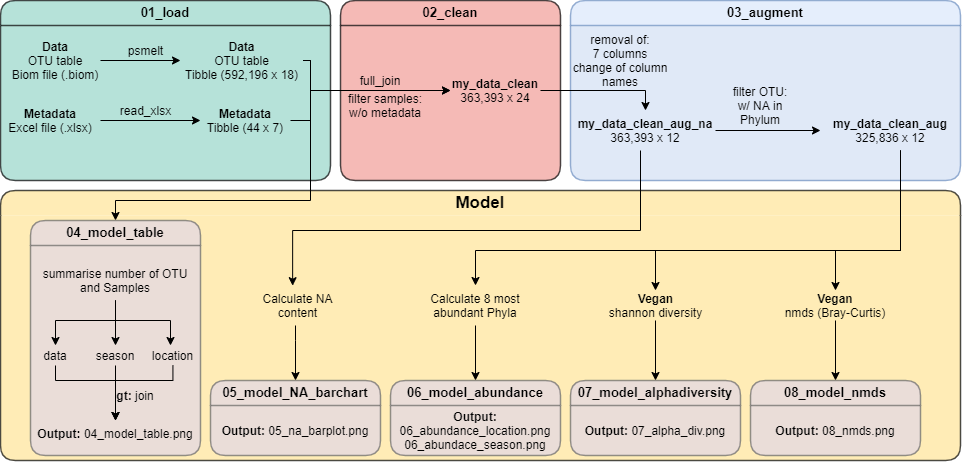

The diagram above was exported from draw.io. Its source (the exported page's mxGraphModel, read from the mxfile embedded in the PNG):
<mxGraphModel dx="1317" dy="717" grid="1" gridSize="10" guides="1" tooltips="1" connect="1" arrows="1" fold="1" page="1" pageScale="1" pageWidth="1654" pageHeight="1169" background="#ffffff" math="0" shadow="0">
  <root>
    <mxCell id="0" />
    <mxCell id="1" parent="0" />
    <mxCell id="RzYWlNldp8-ohY9gcTfM-1" value="&lt;div style=&quot;display: flex ; justify-content: center ; text-align: center ; align-items: baseline ; line-height: 1.25 ; margin-top: -2px&quot;&gt;&lt;span style=&quot;color: rgb(0 , 0 , 0) ; font-weight: bold&quot;&gt;&lt;font style=&quot;font-size: 17px&quot;&gt;Model&lt;/font&gt;&lt;/span&gt;&lt;/div&gt;" style="swimlane;startSize=25;html=1;whiteSpace=wrap;container=1;collapsible=0;childLayout=stackLayout;resizeParent=1;dropTarget=0;rounded=1;arcSize=20;fontStyle=0;whiteSpace=wrap;overflow=block;blockSpacing=1;fontSize=13;spacing=0;strokeOpacity=100;fillOpacity=100;strokeWidth=1.5;swimlaneFillColor=#FFE599;labelBackgroundColor=none;opacity=70;fillColor=#FFE599;swimlaneLine=0;" vertex="1" parent="1">
      <mxGeometry x="50" y="410" width="960" height="270" as="geometry" />
    </mxCell>
    <mxCell id="sW9VzlcZQbbN4xvz664j-33" value="&lt;div style=&quot;display: flex ; justify-content: center ; text-align: center ; align-items: baseline ; font-size: 0 ; line-height: 1.25 ; margin-top: -2px&quot;&gt;&lt;span&gt;&lt;span style=&quot;font-size: 13px ; color: #000000 ; font-weight: bold&quot;&gt;03_augment&lt;/span&gt;&lt;/span&gt;&lt;/div&gt;" style="swimlane;startSize=25;html=1;whiteSpace=wrap;container=1;collapsible=0;childLayout=stackLayout;resizeParent=1;dropTarget=0;rounded=1;arcSize=20;fontStyle=0;whiteSpace=wrap;overflow=block;blockSpacing=1;fontSize=13;spacing=0;strokeOpacity=100;fillOpacity=100;fillColor=#dae8fc;strokeWidth=1.5;swimlaneFillColor=#D4E1F5;labelBackgroundColor=none;opacity=70;strokeColor=#6c8ebf;" parent="1" vertex="1">
      <mxGeometry x="620" y="220" width="390" height="180" as="geometry" />
    </mxCell>
    <mxCell id="sW9VzlcZQbbN4xvz664j-26" value="&lt;div style=&quot;display: flex ; justify-content: center ; text-align: center ; align-items: baseline ; font-size: 0 ; line-height: 1.25 ; margin-top: -2px&quot;&gt;&lt;span&gt;&lt;span style=&quot;font-size: 13px ; color: #000000 ; font-weight: bold&quot;&gt;02_clean&lt;/span&gt;&lt;/span&gt;&lt;/div&gt;" style="swimlane;startSize=25;html=1;whiteSpace=wrap;container=1;collapsible=0;childLayout=stackLayout;resizeParent=1;dropTarget=0;rounded=1;arcSize=20;fontStyle=0;whiteSpace=wrap;overflow=block;blockSpacing=1;fontSize=13;spacing=0;strokeOpacity=100;fillOpacity=100;fillColor=#F19C99;strokeWidth=1.5;swimlaneFillColor=#F19C99;labelBackgroundColor=none;opacity=70;" parent="1" vertex="1">
      <mxGeometry x="390" y="220" width="220" height="180" as="geometry" />
    </mxCell>
    <mxCell id="sW9VzlcZQbbN4xvz664j-24" value="&lt;div style=&quot;display: flex ; justify-content: center ; text-align: center ; align-items: baseline ; font-size: 0 ; line-height: 1.25 ; margin-top: -2px&quot;&gt;&lt;span&gt;&lt;span style=&quot;font-size: 13px ; color: #000000 ; font-weight: bold&quot;&gt;01_load&lt;/span&gt;&lt;/span&gt;&lt;/div&gt;" style="swimlane;startSize=25;html=1;whiteSpace=wrap;container=1;collapsible=0;childLayout=stackLayout;resizeParent=1;dropTarget=0;rounded=1;arcSize=20;fontStyle=0;whiteSpace=wrap;overflow=block;blockSpacing=1;fontSize=13;spacing=0;strokeOpacity=100;fillOpacity=100;fillColor=#99d5ca;strokeWidth=1.5;swimlaneFillColor=#99d5ca;labelBackgroundColor=none;opacity=70;" parent="1" vertex="1">
      <mxGeometry x="50" y="220" width="330" height="180" as="geometry" />
    </mxCell>
    <mxCell id="sW9VzlcZQbbN4xvz664j-7" style="edgeStyle=orthogonalEdgeStyle;rounded=0;orthogonalLoop=1;jettySize=auto;html=1;entryX=0;entryY=0.5;entryDx=0;entryDy=0;" parent="1" source="sW9VzlcZQbbN4xvz664j-6" target="sW9VzlcZQbbN4xvz664j-31" edge="1">
      <mxGeometry relative="1" as="geometry">
        <mxPoint x="500" y="311" as="targetPoint" />
        <Array as="points">
          <mxPoint x="360" y="280" />
          <mxPoint x="360" y="310" />
        </Array>
      </mxGeometry>
    </mxCell>
    <mxCell id="RzYWlNldp8-ohY9gcTfM-30" style="edgeStyle=orthogonalEdgeStyle;rounded=0;orthogonalLoop=1;jettySize=auto;html=1;entryX=0.5;entryY=0;entryDx=0;entryDy=0;" edge="1" parent="1" source="sW9VzlcZQbbN4xvz664j-6" target="RzYWlNldp8-ohY9gcTfM-17">
      <mxGeometry relative="1" as="geometry">
        <mxPoint x="165" y="470" as="targetPoint" />
        <Array as="points">
          <mxPoint x="360" y="280" />
          <mxPoint x="360" y="420" />
          <mxPoint x="165" y="420" />
        </Array>
      </mxGeometry>
    </mxCell>
    <mxCell id="sW9VzlcZQbbN4xvz664j-6" value="&lt;b&gt;Data&lt;/b&gt;&lt;br&gt;OTU table&lt;br&gt;Tibble (592,196 x 18)" style="text;html=1;strokeColor=none;fillColor=none;align=center;verticalAlign=middle;whiteSpace=wrap;rounded=0;" parent="1" vertex="1">
      <mxGeometry x="230" y="270" width="122.5" height="20" as="geometry" />
    </mxCell>
    <mxCell id="sW9VzlcZQbbN4xvz664j-12" style="edgeStyle=orthogonalEdgeStyle;rounded=0;orthogonalLoop=1;jettySize=auto;html=1;entryX=0;entryY=0.5;entryDx=0;entryDy=0;" parent="1" source="sW9VzlcZQbbN4xvz664j-11" target="sW9VzlcZQbbN4xvz664j-31" edge="1">
      <mxGeometry relative="1" as="geometry">
        <Array as="points">
          <mxPoint x="360" y="340" />
          <mxPoint x="360" y="310" />
        </Array>
        <mxPoint x="420" y="310.0000000000001" as="targetPoint" />
      </mxGeometry>
    </mxCell>
    <mxCell id="sW9VzlcZQbbN4xvz664j-11" value="&lt;b&gt;Metadata&lt;/b&gt;&lt;br&gt;Tibble (44 x 7)" style="text;html=1;strokeColor=none;fillColor=none;align=center;verticalAlign=middle;whiteSpace=wrap;rounded=0;" parent="1" vertex="1">
      <mxGeometry x="250" y="330" width="90" height="20" as="geometry" />
    </mxCell>
    <mxCell id="sW9VzlcZQbbN4xvz664j-15" style="edgeStyle=orthogonalEdgeStyle;rounded=0;orthogonalLoop=1;jettySize=auto;html=1;" parent="1" source="sW9VzlcZQbbN4xvz664j-14" target="sW9VzlcZQbbN4xvz664j-6" edge="1">
      <mxGeometry relative="1" as="geometry" />
    </mxCell>
    <mxCell id="sW9VzlcZQbbN4xvz664j-14" value="&lt;b&gt;Data&lt;br&gt;&lt;/b&gt;OTU table&lt;br&gt;Biom file (.biom)" style="text;html=1;strokeColor=none;fillColor=none;align=center;verticalAlign=middle;whiteSpace=wrap;rounded=0;" parent="1" vertex="1">
      <mxGeometry x="60" y="270" width="90" height="20" as="geometry" />
    </mxCell>
    <mxCell id="sW9VzlcZQbbN4xvz664j-18" style="edgeStyle=orthogonalEdgeStyle;rounded=0;orthogonalLoop=1;jettySize=auto;html=1;entryX=0;entryY=0.5;entryDx=0;entryDy=0;" parent="1" source="sW9VzlcZQbbN4xvz664j-17" target="sW9VzlcZQbbN4xvz664j-11" edge="1">
      <mxGeometry relative="1" as="geometry" />
    </mxCell>
    <mxCell id="sW9VzlcZQbbN4xvz664j-17" value="&lt;b&gt;Metadata&lt;/b&gt;&lt;br&gt;Excel file (.xlsx)" style="text;html=1;strokeColor=none;fillColor=none;align=center;verticalAlign=middle;whiteSpace=wrap;rounded=0;" parent="1" vertex="1">
      <mxGeometry x="50" y="330" width="100" height="20" as="geometry" />
    </mxCell>
    <mxCell id="sW9VzlcZQbbN4xvz664j-19" value="psmelt" style="text;html=1;align=center;verticalAlign=middle;resizable=0;points=[];autosize=1;strokeColor=none;" parent="1" vertex="1">
      <mxGeometry x="170" y="260" width="50" height="20" as="geometry" />
    </mxCell>
    <mxCell id="sW9VzlcZQbbN4xvz664j-20" value="read_xlsx" style="text;html=1;align=center;verticalAlign=middle;resizable=0;points=[];autosize=1;strokeColor=none;" parent="1" vertex="1">
      <mxGeometry x="160" y="320" width="70" height="20" as="geometry" />
    </mxCell>
    <mxCell id="sW9VzlcZQbbN4xvz664j-27" value="full_join" style="text;html=1;strokeColor=none;fillColor=none;align=center;verticalAlign=middle;whiteSpace=wrap;rounded=0;labelBackgroundColor=none;opacity=70;" parent="1" vertex="1">
      <mxGeometry x="410" y="290" width="40" height="20" as="geometry" />
    </mxCell>
    <mxCell id="RzYWlNldp8-ohY9gcTfM-70" style="edgeStyle=orthogonalEdgeStyle;rounded=0;orthogonalLoop=1;jettySize=auto;html=1;entryX=0.5;entryY=0;entryDx=0;entryDy=0;" edge="1" parent="1" source="sW9VzlcZQbbN4xvz664j-31" target="sW9VzlcZQbbN4xvz664j-34">
      <mxGeometry relative="1" as="geometry" />
    </mxCell>
    <mxCell id="sW9VzlcZQbbN4xvz664j-31" value="&lt;b&gt;my_data_clean&lt;/b&gt;&lt;br&gt;363,393 x 24" style="text;html=1;strokeColor=none;fillColor=none;align=center;verticalAlign=middle;whiteSpace=wrap;rounded=0;labelBackgroundColor=none;opacity=70;" parent="1" vertex="1">
      <mxGeometry x="500" y="300" width="90" height="20" as="geometry" />
    </mxCell>
    <mxCell id="sW9VzlcZQbbN4xvz664j-32" value="filter samples:&lt;br&gt;w/o metadata&lt;br&gt;" style="text;html=1;strokeColor=none;fillColor=none;align=center;verticalAlign=middle;whiteSpace=wrap;rounded=0;labelBackgroundColor=none;opacity=70;" parent="1" vertex="1">
      <mxGeometry x="370" y="300" width="130" height="50" as="geometry" />
    </mxCell>
    <mxCell id="RzYWlNldp8-ohY9gcTfM-13" value="" style="edgeStyle=orthogonalEdgeStyle;rounded=0;orthogonalLoop=1;jettySize=auto;html=1;exitX=1;exitY=0.5;exitDx=0;exitDy=0;" edge="1" parent="1" source="sW9VzlcZQbbN4xvz664j-34" target="RzYWlNldp8-ohY9gcTfM-12">
      <mxGeometry relative="1" as="geometry" />
    </mxCell>
    <mxCell id="RzYWlNldp8-ohY9gcTfM-76" style="edgeStyle=orthogonalEdgeStyle;rounded=0;orthogonalLoop=1;jettySize=auto;html=1;entryX=0.437;entryY=0.005;entryDx=0;entryDy=0;entryPerimeter=0;" edge="1" parent="1" source="sW9VzlcZQbbN4xvz664j-34" target="RzYWlNldp8-ohY9gcTfM-64">
      <mxGeometry relative="1" as="geometry">
        <Array as="points">
          <mxPoint x="690" y="450" />
          <mxPoint x="342" y="450" />
        </Array>
      </mxGeometry>
    </mxCell>
    <mxCell id="sW9VzlcZQbbN4xvz664j-34" value="&lt;b&gt;my_data_clean_aug_na&lt;br&gt;&lt;/b&gt;363,393 x 12" style="text;html=1;strokeColor=none;fillColor=none;align=center;verticalAlign=middle;whiteSpace=wrap;rounded=0;labelBackgroundColor=none;opacity=70;" parent="1" vertex="1">
      <mxGeometry x="625" y="330" width="140" height="40" as="geometry" />
    </mxCell>
    <mxCell id="sW9VzlcZQbbN4xvz664j-37" value="removal of:&lt;br&gt;7 columns&lt;br&gt;change of column names&lt;br&gt;" style="text;html=1;strokeColor=none;fillColor=none;align=center;verticalAlign=middle;whiteSpace=wrap;rounded=0;labelBackgroundColor=none;opacity=70;" parent="1" vertex="1">
      <mxGeometry x="610" y="250" width="120" height="60" as="geometry" />
    </mxCell>
    <mxCell id="RzYWlNldp8-ohY9gcTfM-60" style="edgeStyle=orthogonalEdgeStyle;rounded=0;orthogonalLoop=1;jettySize=auto;html=1;entryX=0.5;entryY=0;entryDx=0;entryDy=0;" edge="1" parent="1" source="RzYWlNldp8-ohY9gcTfM-12" target="RzYWlNldp8-ohY9gcTfM-55">
      <mxGeometry relative="1" as="geometry">
        <Array as="points">
          <mxPoint x="950" y="470" />
          <mxPoint x="705" y="470" />
        </Array>
      </mxGeometry>
    </mxCell>
    <mxCell id="RzYWlNldp8-ohY9gcTfM-81" style="edgeStyle=orthogonalEdgeStyle;rounded=0;orthogonalLoop=1;jettySize=auto;html=1;entryX=0.5;entryY=0;entryDx=0;entryDy=0;" edge="1" parent="1" source="RzYWlNldp8-ohY9gcTfM-12" target="RzYWlNldp8-ohY9gcTfM-78">
      <mxGeometry relative="1" as="geometry">
        <Array as="points">
          <mxPoint x="950" y="470" />
          <mxPoint x="525" y="470" />
        </Array>
      </mxGeometry>
    </mxCell>
    <mxCell id="RzYWlNldp8-ohY9gcTfM-86" style="edgeStyle=orthogonalEdgeStyle;rounded=0;orthogonalLoop=1;jettySize=auto;html=1;" edge="1" parent="1" source="RzYWlNldp8-ohY9gcTfM-12" target="RzYWlNldp8-ohY9gcTfM-83">
      <mxGeometry relative="1" as="geometry">
        <Array as="points">
          <mxPoint x="950" y="470" />
          <mxPoint x="885" y="470" />
        </Array>
      </mxGeometry>
    </mxCell>
    <mxCell id="RzYWlNldp8-ohY9gcTfM-12" value="&lt;b&gt;my_data_clean_aug&lt;br&gt;&lt;/b&gt;325,836 x 12" style="text;html=1;strokeColor=none;fillColor=none;align=center;verticalAlign=middle;whiteSpace=wrap;rounded=0;labelBackgroundColor=none;opacity=70;" vertex="1" parent="1">
      <mxGeometry x="870" y="330" width="140" height="40" as="geometry" />
    </mxCell>
    <mxCell id="RzYWlNldp8-ohY9gcTfM-14" value="filter OTU:&lt;br&gt;w/ NA in Phylum" style="text;html=1;strokeColor=none;fillColor=none;align=center;verticalAlign=middle;whiteSpace=wrap;rounded=0;" vertex="1" parent="1">
      <mxGeometry x="780" y="315" width="60" height="20" as="geometry" />
    </mxCell>
    <mxCell id="RzYWlNldp8-ohY9gcTfM-17" value="&lt;div style=&quot;display: flex ; justify-content: center ; text-align: center ; align-items: baseline ; font-size: 0 ; line-height: 1.25 ; margin-top: -2px&quot;&gt;&lt;span&gt;&lt;span style=&quot;font-size: 13px ; color: #000000 ; font-weight: bold&quot;&gt;04_model_table&lt;/span&gt;&lt;/span&gt;&lt;/div&gt;" style="swimlane;startSize=25;html=1;whiteSpace=wrap;container=1;collapsible=0;childLayout=stackLayout;resizeParent=1;dropTarget=0;rounded=1;arcSize=20;fontStyle=0;whiteSpace=wrap;overflow=block;blockSpacing=1;fontSize=13;spacing=0;strokeOpacity=100;fillOpacity=100;strokeWidth=1.5;swimlaneFillColor=#E1D5E7;labelBackgroundColor=none;opacity=70;strokeColor=#666666;fontColor=#333333;fillColor=#E1D5E7;" vertex="1" parent="1">
      <mxGeometry x="80" y="440" width="170" height="235" as="geometry" />
    </mxCell>
    <mxCell id="RzYWlNldp8-ohY9gcTfM-19" value="&lt;div style=&quot;display: flex ; justify-content: center ; text-align: center ; align-items: baseline ; font-size: 0 ; line-height: 1.25 ; margin-top: -2px&quot;&gt;&lt;span&gt;&lt;span style=&quot;font-size: 13px ; color: #000000 ; font-weight: bold&quot;&gt;05_&lt;/span&gt;&lt;span style=&quot;color: rgb(0 , 0 , 0) ; font-size: 13px ; font-weight: 700&quot;&gt;model_NA_barchart&lt;/span&gt;&lt;/span&gt;&lt;/div&gt;" style="swimlane;startSize=25;html=1;whiteSpace=wrap;container=1;collapsible=0;childLayout=stackLayout;resizeParent=1;dropTarget=0;rounded=1;arcSize=20;fontStyle=0;whiteSpace=wrap;overflow=block;blockSpacing=1;fontSize=13;spacing=0;strokeOpacity=100;fillOpacity=100;strokeWidth=1.5;swimlaneFillColor=#E1D5E7;labelBackgroundColor=none;opacity=70;strokeColor=#666666;fontColor=#333333;fillColor=#E1D5E7;" vertex="1" parent="1">
      <mxGeometry x="260" y="600" width="170" height="75" as="geometry" />
    </mxCell>
    <mxCell id="RzYWlNldp8-ohY9gcTfM-20" value="&lt;div style=&quot;display: flex ; justify-content: center ; text-align: center ; align-items: baseline ; font-size: 0 ; line-height: 1.25 ; margin-top: -2px&quot;&gt;&lt;span&gt;&lt;span style=&quot;font-size: 13px ; color: #000000 ; font-weight: bold&quot;&gt;06_model_abundance&lt;/span&gt;&lt;/span&gt;&lt;/div&gt;" style="swimlane;startSize=25;html=1;whiteSpace=wrap;container=1;collapsible=0;childLayout=stackLayout;resizeParent=1;dropTarget=0;rounded=1;arcSize=20;fontStyle=0;whiteSpace=wrap;overflow=block;blockSpacing=1;fontSize=13;spacing=0;strokeOpacity=100;fillOpacity=100;strokeWidth=1.5;swimlaneFillColor=#E1D5E7;labelBackgroundColor=none;opacity=70;strokeColor=#666666;fontColor=#333333;fillColor=#E1D5E7;" vertex="1" parent="1">
      <mxGeometry x="440" y="600" width="170" height="75" as="geometry" />
    </mxCell>
    <mxCell id="RzYWlNldp8-ohY9gcTfM-21" value="&lt;div style=&quot;display: flex ; justify-content: center ; text-align: center ; align-items: baseline ; font-size: 0 ; line-height: 1.25 ; margin-top: -2px&quot;&gt;&lt;span&gt;&lt;span style=&quot;font-size: 13px ; color: #000000 ; font-weight: bold&quot;&gt;07_model_alphadiversity&lt;/span&gt;&lt;/span&gt;&lt;/div&gt;" style="swimlane;startSize=25;html=1;whiteSpace=wrap;container=1;collapsible=0;childLayout=stackLayout;resizeParent=1;dropTarget=0;rounded=1;arcSize=20;fontStyle=0;whiteSpace=wrap;overflow=block;blockSpacing=1;fontSize=13;spacing=0;strokeOpacity=100;fillOpacity=100;strokeWidth=1.5;swimlaneFillColor=#E1D5E7;labelBackgroundColor=none;opacity=70;strokeColor=#666666;fontColor=#333333;fillColor=#E1D5E7;" vertex="1" parent="1">
      <mxGeometry x="620" y="600" width="170" height="75" as="geometry" />
    </mxCell>
    <mxCell id="RzYWlNldp8-ohY9gcTfM-26" value="&lt;div style=&quot;display: flex ; justify-content: center ; text-align: center ; align-items: baseline ; font-size: 0 ; line-height: 1.25 ; margin-top: -2px&quot;&gt;&lt;span&gt;&lt;span style=&quot;font-size: 13px ; color: #000000 ; font-weight: bold&quot;&gt;08_model_nmds&lt;/span&gt;&lt;/span&gt;&lt;/div&gt;" style="swimlane;startSize=25;html=1;whiteSpace=wrap;container=1;collapsible=0;childLayout=stackLayout;resizeParent=1;dropTarget=0;rounded=1;arcSize=20;fontStyle=0;whiteSpace=wrap;overflow=block;blockSpacing=1;fontSize=13;spacing=0;strokeOpacity=100;fillOpacity=100;strokeWidth=1.5;swimlaneFillColor=#E1D5E7;labelBackgroundColor=none;opacity=70;strokeColor=#666666;fontColor=#333333;fillColor=#E1D5E7;" vertex="1" parent="1">
      <mxGeometry x="800" y="600" width="170" height="75" as="geometry" />
    </mxCell>
    <mxCell id="RzYWlNldp8-ohY9gcTfM-41" value="" style="edgeStyle=orthogonalEdgeStyle;rounded=0;orthogonalLoop=1;jettySize=auto;html=1;" edge="1" parent="1" source="RzYWlNldp8-ohY9gcTfM-36" target="RzYWlNldp8-ohY9gcTfM-40">
      <mxGeometry relative="1" as="geometry" />
    </mxCell>
    <mxCell id="RzYWlNldp8-ohY9gcTfM-43" value="" style="edgeStyle=orthogonalEdgeStyle;rounded=0;orthogonalLoop=1;jettySize=auto;html=1;entryX=0.5;entryY=0;entryDx=0;entryDy=0;" edge="1" parent="1" source="RzYWlNldp8-ohY9gcTfM-36" target="RzYWlNldp8-ohY9gcTfM-42">
      <mxGeometry relative="1" as="geometry">
        <Array as="points">
          <mxPoint x="165" y="540" />
          <mxPoint x="105" y="540" />
        </Array>
      </mxGeometry>
    </mxCell>
    <mxCell id="RzYWlNldp8-ohY9gcTfM-45" value="" style="edgeStyle=orthogonalEdgeStyle;rounded=0;orthogonalLoop=1;jettySize=auto;html=1;" edge="1" parent="1" source="RzYWlNldp8-ohY9gcTfM-36" target="RzYWlNldp8-ohY9gcTfM-44">
      <mxGeometry relative="1" as="geometry">
        <Array as="points">
          <mxPoint x="165" y="540" />
          <mxPoint x="220" y="540" />
        </Array>
      </mxGeometry>
    </mxCell>
    <mxCell id="RzYWlNldp8-ohY9gcTfM-36" value="summarise number of OTU and Samples" style="text;html=1;strokeColor=none;fillColor=none;align=center;verticalAlign=middle;whiteSpace=wrap;rounded=0;" vertex="1" parent="1">
      <mxGeometry x="85" y="480" width="160" height="40" as="geometry" />
    </mxCell>
    <mxCell id="RzYWlNldp8-ohY9gcTfM-89" style="edgeStyle=orthogonalEdgeStyle;rounded=0;orthogonalLoop=1;jettySize=auto;html=1;" edge="1" parent="1" source="RzYWlNldp8-ohY9gcTfM-40" target="RzYWlNldp8-ohY9gcTfM-32">
      <mxGeometry relative="1" as="geometry" />
    </mxCell>
    <mxCell id="RzYWlNldp8-ohY9gcTfM-40" value="season" style="text;html=1;strokeColor=none;fillColor=none;align=center;verticalAlign=middle;whiteSpace=wrap;rounded=0;" vertex="1" parent="1">
      <mxGeometry x="125" y="565" width="80" height="20" as="geometry" />
    </mxCell>
    <mxCell id="RzYWlNldp8-ohY9gcTfM-91" style="edgeStyle=orthogonalEdgeStyle;rounded=0;orthogonalLoop=1;jettySize=auto;html=1;entryX=0.5;entryY=0;entryDx=0;entryDy=0;" edge="1" parent="1" source="RzYWlNldp8-ohY9gcTfM-42" target="RzYWlNldp8-ohY9gcTfM-32">
      <mxGeometry relative="1" as="geometry">
        <Array as="points">
          <mxPoint x="105" y="600" />
          <mxPoint x="165" y="600" />
        </Array>
      </mxGeometry>
    </mxCell>
    <mxCell id="RzYWlNldp8-ohY9gcTfM-42" value="data" style="text;html=1;strokeColor=none;fillColor=none;align=center;verticalAlign=middle;whiteSpace=wrap;rounded=0;" vertex="1" parent="1">
      <mxGeometry x="85" y="565" width="40" height="20" as="geometry" />
    </mxCell>
    <mxCell id="RzYWlNldp8-ohY9gcTfM-93" style="edgeStyle=orthogonalEdgeStyle;rounded=0;orthogonalLoop=1;jettySize=auto;html=1;entryX=0.5;entryY=0;entryDx=0;entryDy=0;" edge="1" parent="1" source="RzYWlNldp8-ohY9gcTfM-44" target="RzYWlNldp8-ohY9gcTfM-32">
      <mxGeometry relative="1" as="geometry">
        <Array as="points">
          <mxPoint x="222" y="600" />
          <mxPoint x="165" y="600" />
        </Array>
      </mxGeometry>
    </mxCell>
    <mxCell id="RzYWlNldp8-ohY9gcTfM-44" value="location" style="text;html=1;strokeColor=none;fillColor=none;align=center;verticalAlign=middle;whiteSpace=wrap;rounded=0;" vertex="1" parent="1">
      <mxGeometry x="200" y="565" width="45" height="20" as="geometry" />
    </mxCell>
    <mxCell id="RzYWlNldp8-ohY9gcTfM-54" value="&lt;b&gt;Output: &lt;/b&gt;05_na_barplot.png" style="text;html=1;strokeColor=none;fillColor=none;align=center;verticalAlign=middle;whiteSpace=wrap;rounded=0;" vertex="1" parent="1">
      <mxGeometry x="260" y="625" width="170" height="50" as="geometry" />
    </mxCell>
    <mxCell id="RzYWlNldp8-ohY9gcTfM-59" style="edgeStyle=orthogonalEdgeStyle;rounded=0;orthogonalLoop=1;jettySize=auto;html=1;entryX=0.5;entryY=0;entryDx=0;entryDy=0;" edge="1" parent="1" source="RzYWlNldp8-ohY9gcTfM-55" target="RzYWlNldp8-ohY9gcTfM-21">
      <mxGeometry relative="1" as="geometry" />
    </mxCell>
    <mxCell id="RzYWlNldp8-ohY9gcTfM-55" value="&lt;b&gt;Vegan&lt;br&gt;&lt;/b&gt;shannon diversity" style="text;html=1;strokeColor=none;fillColor=none;align=center;verticalAlign=middle;whiteSpace=wrap;rounded=0;" vertex="1" parent="1">
      <mxGeometry x="642.5" y="510" width="125" height="30" as="geometry" />
    </mxCell>
    <mxCell id="RzYWlNldp8-ohY9gcTfM-61" value="&lt;b&gt;Output: &lt;/b&gt;07_alpha_div.png" style="text;html=1;strokeColor=none;fillColor=none;align=center;verticalAlign=middle;whiteSpace=wrap;rounded=0;" vertex="1" parent="1">
      <mxGeometry x="620" y="625" width="170" height="50" as="geometry" />
    </mxCell>
    <mxCell id="RzYWlNldp8-ohY9gcTfM-77" style="edgeStyle=orthogonalEdgeStyle;rounded=0;orthogonalLoop=1;jettySize=auto;html=1;entryX=0.5;entryY=0;entryDx=0;entryDy=0;" edge="1" parent="1" source="RzYWlNldp8-ohY9gcTfM-64" target="RzYWlNldp8-ohY9gcTfM-19">
      <mxGeometry relative="1" as="geometry">
        <Array as="points">
          <mxPoint x="345" y="560" />
          <mxPoint x="345" y="560" />
        </Array>
      </mxGeometry>
    </mxCell>
    <mxCell id="RzYWlNldp8-ohY9gcTfM-64" value="Calculate NA content" style="text;html=1;strokeColor=none;fillColor=none;align=center;verticalAlign=middle;whiteSpace=wrap;rounded=0;" vertex="1" parent="1">
      <mxGeometry x="305" y="505" width="85" height="40" as="geometry" />
    </mxCell>
    <mxCell id="RzYWlNldp8-ohY9gcTfM-79" style="edgeStyle=orthogonalEdgeStyle;rounded=0;orthogonalLoop=1;jettySize=auto;html=1;entryX=0.5;entryY=0;entryDx=0;entryDy=0;" edge="1" parent="1" source="RzYWlNldp8-ohY9gcTfM-78" target="RzYWlNldp8-ohY9gcTfM-20">
      <mxGeometry relative="1" as="geometry">
        <mxPoint x="530" y="590" as="targetPoint" />
      </mxGeometry>
    </mxCell>
    <mxCell id="RzYWlNldp8-ohY9gcTfM-78" value="Calculate 8 most abundant Phyla" style="text;html=1;strokeColor=none;fillColor=none;align=center;verticalAlign=middle;whiteSpace=wrap;rounded=0;" vertex="1" parent="1">
      <mxGeometry x="475" y="505" width="100" height="40" as="geometry" />
    </mxCell>
    <mxCell id="RzYWlNldp8-ohY9gcTfM-82" value="&lt;b&gt;Output: &lt;/b&gt;06_abundance_location.png&lt;br&gt;06_abundace_season.png" style="text;html=1;strokeColor=none;fillColor=none;align=center;verticalAlign=middle;whiteSpace=wrap;rounded=0;" vertex="1" parent="1">
      <mxGeometry x="440" y="625" width="170" height="50" as="geometry" />
    </mxCell>
    <mxCell id="RzYWlNldp8-ohY9gcTfM-87" style="edgeStyle=orthogonalEdgeStyle;rounded=0;orthogonalLoop=1;jettySize=auto;html=1;" edge="1" parent="1" source="RzYWlNldp8-ohY9gcTfM-83">
      <mxGeometry relative="1" as="geometry">
        <mxPoint x="885" y="600" as="targetPoint" />
      </mxGeometry>
    </mxCell>
    <mxCell id="RzYWlNldp8-ohY9gcTfM-83" value="&lt;b&gt;Vegan&lt;/b&gt;&lt;br&gt;nmds (Bray-Curtis)" style="text;html=1;strokeColor=none;fillColor=none;align=center;verticalAlign=middle;whiteSpace=wrap;rounded=0;" vertex="1" parent="1">
      <mxGeometry x="815" y="510" width="140" height="30" as="geometry" />
    </mxCell>
    <mxCell id="RzYWlNldp8-ohY9gcTfM-88" value="&lt;b&gt;Output: &lt;/b&gt;08_nmds.png" style="text;html=1;strokeColor=none;fillColor=none;align=center;verticalAlign=middle;whiteSpace=wrap;rounded=0;" vertex="1" parent="1">
      <mxGeometry x="800" y="625" width="170" height="50" as="geometry" />
    </mxCell>
    <mxCell id="RzYWlNldp8-ohY9gcTfM-32" value="&lt;b&gt;Output: &lt;/b&gt;04_model_table.png" style="text;html=1;strokeColor=none;fillColor=none;align=center;verticalAlign=middle;whiteSpace=wrap;rounded=0;" vertex="1" parent="1">
      <mxGeometry x="80" y="640" width="170" height="25" as="geometry" />
    </mxCell>
    <mxCell id="RzYWlNldp8-ohY9gcTfM-49" value="&lt;b&gt;gt:&amp;nbsp;&lt;/b&gt;join" style="text;html=1;strokeColor=none;fillColor=none;align=center;verticalAlign=middle;whiteSpace=wrap;rounded=0;" vertex="1" parent="1">
      <mxGeometry x="165" y="605" width="40" height="20" as="geometry" />
    </mxCell>
  </root>
</mxGraphModel>